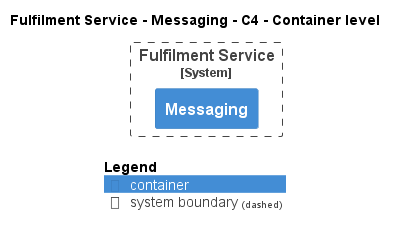

The diagram above was rendered by PlantUML. Its source (embedded in the PNG):
@startuml
!pragma layout smetana
!include ..\..\..\..\.c4s\C4_Container.puml

AddElementTag("state:new", $bgColor=green, $fontColor=#ffffff, $borderColor=green, $shadowing="False")
AddElementTag("state:changed", $bgColor=orange, $fontColor=#ffffff, $borderColor=orange, $shadowing="False")
AddElementTag("state:removed", $bgColor=red, $fontColor=#ffffff, $borderColor=red, $shadowing="False")

AddRelTag("state:new", $textColor=green, $lineColor=green)
AddRelTag("state:changed", $textColor=orange, $lineColor=orange)
AddRelTag("state:removed", $textColor=red, $lineColor=red)

SHOW_PERSON_PORTRAIT()
LAYOUT_TOP_DOWN()

skinparam linetype polyline

title Fulfilment Service - Messaging - C4 - Container level


System_Boundary(ECommercePlatform.SoftwareSystems.FulfilmentService, "Fulfilment Service") {
    Container(ECommercePlatform.SoftwareSystems.FulfilmentService.Containers.Messaging, "Messaging", "", "")
}



SHOW_LEGEND()
@enduml